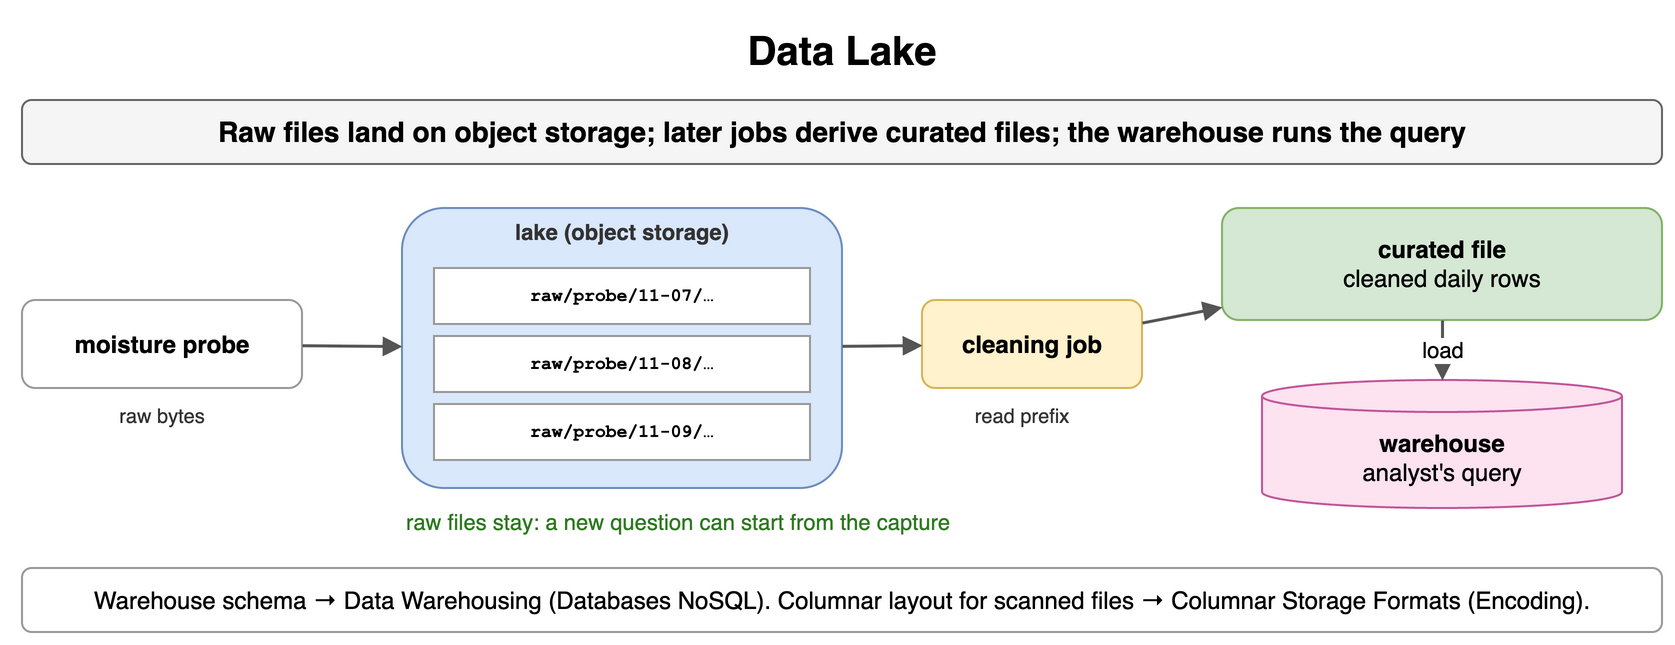

The diagram above was exported from draw.io. Its source (the exported page's mxGraphModel, read from the mxfile embedded in the PNG):
<mxGraphModel dx="900" dy="330" grid="1" gridSize="10" guides="1" tooltips="1" connect="1" arrows="1" fold="1" page="1" pageScale="1" pageWidth="900" pageHeight="330" math="0" shadow="0">
  <root>
    <mxCell id="0" />
    <mxCell id="1" parent="0" />
    <mxCell id="e1" value="Data Lake" style="text;html=1;align=center;verticalAlign=middle;whiteSpace=wrap;fontSize=20;fontStyle=1;" vertex="1" parent="1">
      <mxGeometry x="40" y="10" width="820" height="30" as="geometry" />
    </mxCell>
    <mxCell id="e2" value="Raw files land on object storage; later jobs derive curated files; the warehouse runs the query" style="rounded=1;whiteSpace=wrap;html=1;fillColor=#f5f5f5;strokeColor=#666666;fontStyle=1;fontSize=14;" vertex="1" parent="1">
      <mxGeometry x="40" y="50" width="820" height="32" as="geometry" />
    </mxCell>
    <mxCell id="e3" value="moisture probe" style="rounded=1;whiteSpace=wrap;html=1;fillColor=#ffffff;strokeColor=#999999;fontSize=12;align=center;fontStyle=1;" vertex="1" parent="1">
      <mxGeometry x="40" y="150" width="140" height="44" as="geometry" />
    </mxCell>
    <mxCell id="e4" value="" style="rounded=1;whiteSpace=wrap;html=1;fillColor=#dae8fc;strokeColor=#6c8ebf;fontSize=12;align=center;fontStyle=1;" vertex="1" parent="1">
      <mxGeometry x="230" y="104" width="220" height="140" as="geometry" />
    </mxCell>
    <mxCell id="e5" value="lake (object storage)" style="text;html=1;whiteSpace=wrap;fontSize=11;align=center;verticalAlign=middle;fontSize=11;fontColor=#333333;fontStyle=1;" vertex="1" parent="1">
      <mxGeometry x="230" y="108" width="220" height="16" as="geometry" />
    </mxCell>
    <mxCell id="e6" value="raw/probe/11-07/…" style="rounded=0;whiteSpace=wrap;html=1;fontFamily=Courier New;fontStyle=1;fontSize=13;fillColor=#ffffff;strokeColor=#999999;fontSize=9;" vertex="1" parent="1">
      <mxGeometry x="246" y="134" width="188" height="28" as="geometry" />
    </mxCell>
    <mxCell id="e7" value="raw/probe/11-08/…" style="rounded=0;whiteSpace=wrap;html=1;fontFamily=Courier New;fontStyle=1;fontSize=13;fillColor=#ffffff;strokeColor=#999999;fontSize=9;" vertex="1" parent="1">
      <mxGeometry x="246" y="168" width="188" height="28" as="geometry" />
    </mxCell>
    <mxCell id="e8" value="raw/probe/11-09/…" style="rounded=0;whiteSpace=wrap;html=1;fontFamily=Courier New;fontStyle=1;fontSize=13;fillColor=#ffffff;strokeColor=#999999;fontSize=9;" vertex="1" parent="1">
      <mxGeometry x="246" y="202" width="188" height="28" as="geometry" />
    </mxCell>
    <mxCell id="e9" value="cleaning job" style="rounded=1;whiteSpace=wrap;html=1;fillColor=#fff2cc;strokeColor=#d6b656;fontSize=12;align=center;fontStyle=1;" vertex="1" parent="1">
      <mxGeometry x="490" y="150" width="110" height="44" as="geometry" />
    </mxCell>
    <mxCell id="e10" value="curated file&lt;br&gt;&lt;span style='font-weight:normal'&gt;cleaned daily rows&lt;/span&gt;" style="rounded=1;whiteSpace=wrap;html=1;fillColor=#d5e8d4;strokeColor=#82b366;fontSize=12;align=center;fontStyle=1;" vertex="1" parent="1">
      <mxGeometry x="640" y="104" width="220" height="56" as="geometry" />
    </mxCell>
    <mxCell id="e11" value="warehouse&lt;br&gt;&lt;span style='font-weight:normal'&gt;analyst's query&lt;/span&gt;" style="shape=cylinder3;whiteSpace=wrap;html=1;boundedLbl=1;backgroundOutline=1;size=8;fillColor=#fde2f0;strokeColor=#c0569a;fontStyle=1;fontSize=12;" vertex="1" parent="1">
      <mxGeometry x="660" y="190" width="180" height="64" as="geometry" />
    </mxCell>
    <mxCell id="e12" value="" style="endArrow=block;endSize=6;html=1;strokeWidth=1.5;strokeColor=#555555;fontSize=11;labelBackgroundColor=#ffffff;" edge="1" parent="1" source="e3" target="e4">
      <mxGeometry relative="1" as="geometry" />
    </mxCell>
    <mxCell id="e13" value="raw bytes" style="text;html=1;whiteSpace=wrap;fontSize=11;align=center;verticalAlign=middle;fontSize=10;fontColor=#333333;" vertex="1" parent="1">
      <mxGeometry x="40" y="200" width="140" height="16" as="geometry" />
    </mxCell>
    <mxCell id="e14" value="" style="endArrow=block;endSize=6;html=1;strokeWidth=1.5;strokeColor=#555555;fontSize=11;labelBackgroundColor=#ffffff;" edge="1" parent="1" source="e4" target="e9">
      <mxGeometry relative="1" as="geometry" />
    </mxCell>
    <mxCell id="e15" value="read prefix" style="text;html=1;whiteSpace=wrap;fontSize=11;align=center;verticalAlign=middle;fontSize=10;fontColor=#333333;" vertex="1" parent="1">
      <mxGeometry x="470" y="200" width="140" height="16" as="geometry" />
    </mxCell>
    <mxCell id="e16" value="" style="endArrow=block;endSize=6;html=1;strokeWidth=1.5;strokeColor=#555555;fontSize=11;labelBackgroundColor=#ffffff;" edge="1" parent="1" source="e9" target="e10">
      <mxGeometry relative="1" as="geometry" />
    </mxCell>
    <mxCell id="e17" value="load" style="endArrow=block;endSize=6;html=1;strokeWidth=1.5;strokeColor=#555555;fontSize=11;labelBackgroundColor=#ffffff;" edge="1" parent="1" source="e10" target="e11">
      <mxGeometry relative="1" as="geometry" />
    </mxCell>
    <mxCell id="e18" value="raw files stay: a new question can start from the capture" style="text;html=1;whiteSpace=wrap;fontSize=11;align=left;verticalAlign=middle;fontSize=11;fontColor=#2d7a1f;" vertex="1" parent="1">
      <mxGeometry x="230" y="252" width="400" height="18" as="geometry" />
    </mxCell>
    <mxCell id="e19" value="Warehouse schema → Data Warehousing (Databases NoSQL). Columnar layout for scanned files → Columnar Storage Formats (Encoding)." style="rounded=1;whiteSpace=wrap;html=1;fillColor=#ffffff;strokeColor=#999999;fontSize=12;align=center;" vertex="1" parent="1">
      <mxGeometry x="40" y="284" width="820" height="32" as="geometry" />
    </mxCell>
  </root>
</mxGraphModel>